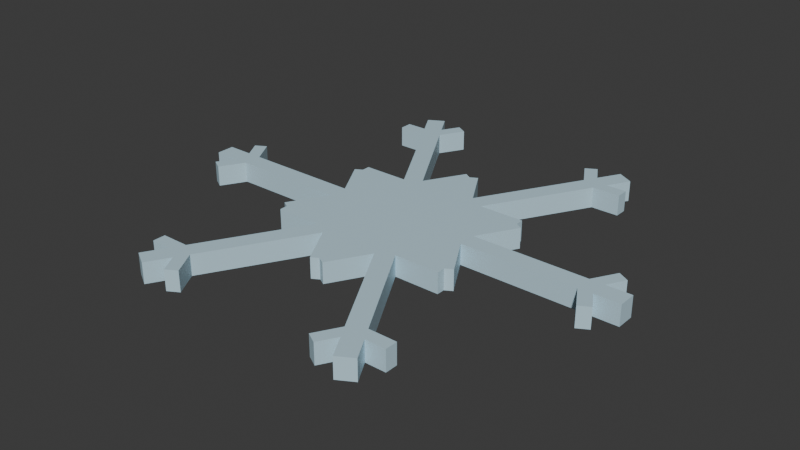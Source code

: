 # Source: NEW_RECOVERY_071_LOD2.blend  (saved by Blender 4.3.34; exported with 4.5.12 LTS)
import bpy
from mathutils import Matrix  # noqa: F401  (used for matrix-valued properties, if any)

bpy.ops.wm.read_factory_settings(use_empty=True)
scene = bpy.context.scene
scene.name = 'Scene'

# ---- collections
col_collection = bpy.data.collections.new('Collection'); scene.collection.children.link(col_collection)

# ---- materials (node trees are filled in below, after node groups)
mat_ice_prop_002 = bpy.data.materials.new('Ice_prop.002')

# ---- material node trees
mat_ice_prop_002.use_nodes = True; mat_ice_prop_002.node_tree.nodes.clear()
_N = mat_ice_prop_002.node_tree.nodes; _L = mat_ice_prop_002.node_tree.links
n0 = _N.new('ShaderNodeBsdfPrincipled'); n0.name = 'Principled BSDF'; n0.location = (10, 300)
n0.inputs[0].default_value = (0.52, 0.72, 0.82, 1.0)
n1 = _N.new('ShaderNodeOutputMaterial'); n1.name = 'Material Output'; n1.location = (300, 300)
_L.new(n0.outputs[0], n1.inputs[0])
n1.is_active_output = True

# ---- world
world_world = bpy.data.worlds.new('World'); scene.world = world_world
world_world.use_nodes = True; world_world.node_tree.nodes.clear()
_N = world_world.node_tree.nodes; _L = world_world.node_tree.links
n0 = _N.new('ShaderNodeOutputWorld'); n0.name = 'World Output'; n0.location = (300, 300)
n1 = _N.new('ShaderNodeBackground'); n1.name = 'Background'; n1.location = (10, 300)
n1.inputs[0].default_value = (0.05088, 0.05088, 0.05088, 1.0)
_L.new(n1.outputs[0], n0.inputs[0])
n0.is_active_output = True
world_world.color = (0.05088, 0.05088, 0.05088)
world_world.sun_shadow_jitter_overblur = 0.0

# ---- meshes
me_dendrite_002 = bpy.data.meshes.new('Dendrite.002')
me_dendrite_002.from_pydata([(-0.7476, -1.185, -0.0625), (-0.6524, -1.24, -0.0625), (-0.5752, -1.106, -0.0625), (-0.513, -1.214, -0.0625), (-0.4471, -1.176, -0.0625), (-0.5313, -1.03, -0.0625), (-0.1802, -0.4221, -0.0625), (-0.04292, -0.6599, -0.0625), (0.0, -0.6351, -0.0625), (0.04292, -0.6599, -0.0625), (0.1802, -0.4221, -0.0625), (0.5313, -1.03, -0.0625), (0.4471, -1.176, -0.0625), (0.513, -1.214, -0.0625), (0.5752, -1.106, -0.0625), (0.6524, -1.24, -0.0625), (0.7476, -1.185, -0.0625), (0.6705, -1.051, -0.0625), (0.7949, -1.051, -0.0625), (0.7949, -0.9753, -0.0625), (0.6266, -0.9753, -0.0625), (0.2755, -0.3671, -0.0625), (0.55, -0.3671, -0.0625), (0.55, -0.3175, -0.0625), (0.5929, -0.2928, -0.0625), (0.4556, -0.05499, -0.0625), (1.158, -0.05499, -0.0625), (1.242, -0.2008, -0.0625), (1.308, -0.1628, -0.0625), (1.246, -0.05499, -0.0625), (1.4, -0.05499, -0.0625), (1.4, 0.05499, -0.0625), (1.246, 0.05499, -0.0625), (1.308, 0.1628, -0.0625), (1.242, 0.2008, -0.0625), (1.158, 0.05499, -0.0625), (0.4556, 0.05499, -0.0625), (0.5929, 0.2928, -0.0625), (0.55, 0.3175, -0.0625), (0.55, 0.3671, -0.0625), (0.2755, 0.3671, -0.0625), (0.6266, 0.9753, -0.0625), (0.7949, 0.9753, -0.0625), (0.7949, 1.051, -0.0625), (0.6705, 1.051, -0.0625), (0.7476, 1.185, -0.0625), (0.6524, 1.24, -0.0625), (0.5752, 1.106, -0.0625), (0.513, 1.214, -0.0625), (0.4471, 1.176, -0.0625), (0.5313, 1.03, -0.0625), (0.1802, 0.4221, -0.0625), (0.04292, 0.6599, -0.0625), (0.0, 0.6351, -0.0625), (-0.04292, 0.6599, -0.0625), (-0.1802, 0.4221, -0.0625), (-0.5313, 1.03, -0.0625), (-0.4471, 1.176, -0.0625), (-0.513, 1.214, -0.0625), (-0.5752, 1.106, -0.0625), (-0.6524, 1.24, -0.0625), (-0.7476, 1.185, -0.0625), (-0.6705, 1.051, -0.0625), (-0.7949, 1.051, -0.0625), (-0.7949, 0.9753, -0.0625), (-0.6266, 0.9753, -0.0625), (-0.2755, 0.3671, -0.0625), (-0.55, 0.3671, -0.0625), (-0.55, 0.3175, -0.0625), (-0.5929, 0.2928, -0.0625), (-0.4556, 0.05499, -0.0625), (-1.158, 0.05499, -0.0625), (-1.242, 0.2008, -0.0625), (-1.308, 0.1628, -0.0625), (-1.246, 0.05499, -0.0625), (-1.4, 0.05499, -0.0625), (-1.4, -0.05499, -0.0625), (-1.246, -0.05499, -0.0625), (-1.308, -0.1628, -0.0625), (-1.242, -0.2008, -0.0625), (-1.158, -0.05499, -0.0625), (-0.4556, -0.05499, -0.0625), (-0.5929, -0.2928, -0.0625), (-0.55, -0.3175, -0.0625), (-0.55, -0.3671, -0.0625), (-0.2755, -0.3671, -0.0625), (-0.6266, -0.9753, -0.0625), (-0.7949, -0.9753, -0.0625), (-0.7949, -1.051, -0.0625), (-0.6705, -1.051, -0.0625), (-0.7476, -1.185, 0.0625), (-0.6524, -1.24, 0.0625), (-0.5752, -1.106, 0.0625), (-0.513, -1.214, 0.0625), (-0.4471, -1.176, 0.0625), (-0.5313, -1.03, 0.0625), (-0.1802, -0.4221, 0.0625), (-0.04292, -0.6599, 0.0625), (0.0, -0.6351, 0.0625), (0.04292, -0.6599, 0.0625), (0.1802, -0.4221, 0.0625), (0.5313, -1.03, 0.0625), (0.4471, -1.176, 0.0625), (0.513, -1.214, 0.0625), (0.5752, -1.106, 0.0625), (0.6524, -1.24, 0.0625), (0.7476, -1.185, 0.0625), (0.6705, -1.051, 0.0625), (0.7949, -1.051, 0.0625), (0.7949, -0.9753, 0.0625), (0.6266, -0.9753, 0.0625), (0.2755, -0.3671, 0.0625), (0.55, -0.3671, 0.0625), (0.55, -0.3175, 0.0625), (0.5929, -0.2928, 0.0625), (0.4556, -0.05499, 0.0625), (1.158, -0.05499, 0.0625), (1.242, -0.2008, 0.0625), (1.308, -0.1628, 0.0625), (1.246, -0.05499, 0.0625), (1.4, -0.05499, 0.0625), (1.4, 0.05499, 0.0625), (1.246, 0.05499, 0.0625), (1.308, 0.1628, 0.0625), (1.242, 0.2008, 0.0625), (1.158, 0.05499, 0.0625), (0.4556, 0.05499, 0.0625), (0.5929, 0.2928, 0.0625), (0.55, 0.3175, 0.0625), (0.55, 0.3671, 0.0625), (0.2755, 0.3671, 0.0625), (0.6266, 0.9753, 0.0625), (0.7949, 0.9753, 0.0625), (0.7949, 1.051, 0.0625), (0.6705, 1.051, 0.0625), (0.7476, 1.185, 0.0625), (0.6524, 1.24, 0.0625), (0.5752, 1.106, 0.0625), (0.513, 1.214, 0.0625), (0.4471, 1.176, 0.0625), (0.5313, 1.03, 0.0625), (0.1802, 0.4221, 0.0625), (0.04292, 0.6599, 0.0625), (0.0, 0.6351, 0.0625), (-0.04292, 0.6599, 0.0625), (-0.1802, 0.4221, 0.0625), (-0.5313, 1.03, 0.0625), (-0.4471, 1.176, 0.0625), (-0.513, 1.214, 0.0625), (-0.5752, 1.106, 0.0625), (-0.6524, 1.24, 0.0625), (-0.7476, 1.185, 0.0625), (-0.6705, 1.051, 0.0625), (-0.7949, 1.051, 0.0625), (-0.7949, 0.9753, 0.0625), (-0.6266, 0.9753, 0.0625), (-0.2755, 0.3671, 0.0625), (-0.55, 0.3671, 0.0625), (-0.55, 0.3175, 0.0625), (-0.5929, 0.2928, 0.0625), (-0.4556, 0.05499, 0.0625), (-1.158, 0.05499, 0.0625), (-1.242, 0.2008, 0.0625), (-1.308, 0.1628, 0.0625), (-1.246, 0.05499, 0.0625), (-1.4, 0.05499, 0.0625), (-1.4, -0.05499, 0.0625), (-1.246, -0.05499, 0.0625), (-1.308, -0.1628, 0.0625), (-1.242, -0.2008, 0.0625), (-1.158, -0.05499, 0.0625), (-0.4556, -0.05499, 0.0625), (-0.5929, -0.2928, 0.0625), (-0.55, -0.3175, 0.0625), (-0.55, -0.3671, 0.0625), (-0.2755, -0.3671, 0.0625), (-0.6266, -0.9753, 0.0625), (-0.7949, -0.9753, 0.0625), (-0.7949, -1.051, 0.0625), (-0.6705, -1.051, 0.0625)], [], [(89, 88, 87), (179, 177, 178), (85, 84, 83), (175, 173, 174), (83, 82, 81), (173, 171, 172), (77, 79, 78), (167, 168, 169), (77, 76, 75), (167, 165, 166), (74, 73, 72), (164, 162, 163), (70, 69, 68), (160, 158, 159), (68, 67, 66), (158, 156, 157), (62, 64, 63), (152, 153, 154), (62, 61, 60), (152, 150, 151), (59, 58, 57), (149, 147, 148), (55, 54, 53), (145, 143, 144), (53, 52, 51), (143, 141, 142), (47, 49, 48), (137, 138, 139), (44, 46, 45), (134, 135, 136), (44, 43, 42), (134, 132, 133), (40, 39, 38), (130, 128, 129), (38, 37, 36), (128, 126, 127), (32, 34, 33), (122, 123, 124), (32, 31, 30), (122, 120, 121), (29, 28, 27), (119, 117, 118), (25, 24, 23), (115, 113, 114), (23, 22, 21), (113, 111, 112), (17, 19, 18), (107, 108, 109), (17, 16, 15), (107, 105, 106), (14, 13, 12), (104, 102, 103), (10, 9, 8), (100, 98, 99), (8, 7, 6), (98, 96, 97), (2, 4, 3), (92, 93, 94), (89, 1, 0), (179, 90, 91), (89, 87, 86), (179, 176, 177), (85, 83, 81), (175, 171, 173), (79, 77, 80), (169, 170, 167), (77, 75, 74), (167, 164, 165), (74, 72, 71), (164, 161, 162), (70, 68, 66), (160, 156, 158), (64, 62, 65), (154, 155, 152), (62, 60, 59), (152, 149, 150), (59, 57, 56), (149, 146, 147), (55, 53, 51), (145, 141, 143), (49, 47, 50), (139, 140, 137), (46, 44, 47), (136, 137, 134), (44, 42, 41), (134, 131, 132), (40, 38, 36), (130, 126, 128), (34, 32, 35), (124, 125, 122), (32, 30, 29), (122, 119, 120), (29, 27, 26), (119, 116, 117), (25, 23, 21), (115, 111, 113), (19, 17, 20), (109, 110, 107), (17, 15, 14), (107, 104, 105), (14, 12, 11), (104, 101, 102), (10, 8, 6), (100, 96, 98), (4, 2, 5), (94, 95, 92), (1, 89, 2), (91, 92, 179), (80, 77, 74), (170, 164, 167), (65, 62, 59), (155, 149, 152), (41, 47, 44), (131, 134, 137), (35, 32, 29), (125, 119, 122), (20, 17, 14), (110, 104, 107), (86, 2, 89), (176, 179, 92), (71, 80, 74), (161, 164, 170), (56, 65, 59), (146, 149, 155), (47, 41, 50), (137, 140, 131), (26, 35, 29), (116, 119, 125), (11, 20, 14), (101, 104, 110), (2, 86, 5), (92, 95, 176), (80, 71, 81), (170, 171, 161), (65, 56, 66), (155, 156, 146), (40, 50, 41), (130, 131, 140), (35, 26, 36), (125, 126, 116), (20, 11, 21), (110, 111, 101), (85, 5, 86), (175, 176, 95), (81, 71, 70), (171, 160, 161), (66, 56, 55), (156, 145, 146), (50, 40, 51), (140, 141, 130), (36, 26, 25), (126, 115, 116), (21, 11, 10), (111, 100, 101), (5, 85, 6), (95, 96, 175), (36, 70, 55), (126, 145, 160), (70, 66, 55), (160, 145, 156), (36, 51, 40), (126, 130, 141), (70, 36, 25), (160, 115, 126), (25, 21, 10), (115, 100, 111), (81, 6, 85), (171, 175, 96), (70, 25, 81), (160, 171, 115), (36, 55, 51), (126, 141, 145), (6, 25, 10), (96, 100, 115), (6, 81, 25), (96, 115, 171), (0, 1, 91), (0, 91, 90), (1, 2, 92), (1, 92, 91), (2, 3, 93), (2, 93, 92), (3, 4, 94), (3, 94, 93), (4, 5, 95), (4, 95, 94), (5, 6, 96), (5, 96, 95), (6, 7, 97), (6, 97, 96), (7, 8, 98), (7, 98, 97), (8, 9, 99), (8, 99, 98), (9, 10, 100), (9, 100, 99), (10, 11, 101), (10, 101, 100), (11, 12, 102), (11, 102, 101), (12, 13, 103), (12, 103, 102), (13, 14, 104), (13, 104, 103), (14, 15, 105), (14, 105, 104), (15, 16, 106), (15, 106, 105), (16, 17, 107), (16, 107, 106), (17, 18, 108), (17, 108, 107), (18, 19, 109), (18, 109, 108), (19, 20, 110), (19, 110, 109), (20, 21, 111), (20, 111, 110), (21, 22, 112), (21, 112, 111), (22, 23, 113), (22, 113, 112), (23, 24, 114), (23, 114, 113), (24, 25, 115), (24, 115, 114), (25, 26, 116), (25, 116, 115), (26, 27, 117), (26, 117, 116), (27, 28, 118), (27, 118, 117), (28, 29, 119), (28, 119, 118), (29, 30, 120), (29, 120, 119), (30, 31, 121), (30, 121, 120), (31, 32, 122), (31, 122, 121), (32, 33, 123), (32, 123, 122), (33, 34, 124), (33, 124, 123), (34, 35, 125), (34, 125, 124), (35, 36, 126), (35, 126, 125), (36, 37, 127), (36, 127, 126), (37, 38, 128), (37, 128, 127), (38, 39, 129), (38, 129, 128), (39, 40, 130), (39, 130, 129), (40, 41, 131), (40, 131, 130), (41, 42, 132), (41, 132, 131), (42, 43, 133), (42, 133, 132), (43, 44, 134), (43, 134, 133), (44, 45, 135), (44, 135, 134), (45, 46, 136), (45, 136, 135), (46, 47, 137), (46, 137, 136), (47, 48, 138), (47, 138, 137), (48, 49, 139), (48, 139, 138), (49, 50, 140), (49, 140, 139), (50, 51, 141), (50, 141, 140), (51, 52, 142), (51, 142, 141), (52, 53, 143), (52, 143, 142), (53, 54, 144), (53, 144, 143), (54, 55, 145), (54, 145, 144), (55, 56, 146), (55, 146, 145), (56, 57, 147), (56, 147, 146), (57, 58, 148), (57, 148, 147), (58, 59, 149), (58, 149, 148), (59, 60, 150), (59, 150, 149), (60, 61, 151), (60, 151, 150), (61, 62, 152), (61, 152, 151), (62, 63, 153), (62, 153, 152), (63, 64, 154), (63, 154, 153), (64, 65, 155), (64, 155, 154), (65, 66, 156), (65, 156, 155), (66, 67, 157), (66, 157, 156), (67, 68, 158), (67, 158, 157), (68, 69, 159), (68, 159, 158), (69, 70, 160), (69, 160, 159), (70, 71, 161), (70, 161, 160), (71, 72, 162), (71, 162, 161), (72, 73, 163), (72, 163, 162), (73, 74, 164), (73, 164, 163), (74, 75, 165), (74, 165, 164), (75, 76, 166), (75, 166, 165), (76, 77, 167), (76, 167, 166), (77, 78, 168), (77, 168, 167), (78, 79, 169), (78, 169, 168), (79, 80, 170), (79, 170, 169), (80, 81, 171), (80, 171, 170), (81, 82, 172), (81, 172, 171), (82, 83, 173), (82, 173, 172), (83, 84, 174), (83, 174, 173), (84, 85, 175), (84, 175, 174), (85, 86, 176), (85, 176, 175), (86, 87, 177), (86, 177, 176), (87, 88, 178), (87, 178, 177), (88, 89, 179), (88, 179, 178), (89, 0, 90), (89, 90, 179)])
_uv = me_dendrite_002.uv_layers.new(name='Repeated_triangle_atlas')
_uv.uv.foreach_set('vector', [0.1, 0.1, 0.9, 0.1, 0.1, 0.9, 0.1, 0.1, 0.9, 0.1, 0.1, 0.9, 0.1, 0.1, 0.9, 0.1, 0.1, 0.9, 0.1, 0.1, 0.9, 0.1, 0.1, 0.9, 0.1, 0.1, 0.9, 0.1, 0.1, 0.9, 0.1, 0.1, 0.9, 0.1, 0.1, 0.9, 0.1, 0.1, 0.9, 0.1, 0.1, 0.9, 0.1, 0.1, 0.9, 0.1, 0.1, 0.9, 0.1, 0.1, 0.9, 0.1, 0.1, 0.9, 0.1, 0.1, 0.9, 0.1, 0.1, 0.9, 0.1, 0.1, 0.9, 0.1, 0.1, 0.9, 0.1, 0.1, 0.9, 0.1, 0.1, 0.9, 0.1, 0.1, 0.9, 0.1, 0.1, 0.9, 0.1, 0.1, 0.9, 0.1, 0.1, 0.9, 0.1, 0.1, 0.9, 0.1, 0.1, 0.9, 0.1, 0.1, 0.9, 0.1, 0.1, 0.9, 0.1, 0.1, 0.9, 0.1, 0.1, 0.9, 0.1, 0.1, 0.9, 0.1, 0.1, 0.9, 0.1, 0.1, 0.9, 0.1, 0.1, 0.9, 0.1, 0.1, 0.9, 0.1, 0.1, 0.9, 0.1, 0.1, 0.9, 0.1, 0.1, 0.9, 0.1, 0.1, 0.9, 0.1, 0.1, 0.9, 0.1, 0.1, 0.9, 0.1, 0.1, 0.9, 0.1, 0.1, 0.9, 0.1, 0.1, 0.9, 0.1, 0.1, 0.9, 0.1, 0.1, 0.9, 0.1, 0.1, 0.9, 0.1, 0.1, 0.9, 0.1, 0.1, 0.9, 0.1, 0.1, 0.9, 0.1, 0.1, 0.9, 0.1, 0.1, 0.9, 0.1, 0.1, 0.9, 0.1, 0.1, 0.9, 0.1, 0.1, 0.9, 0.1, 0.1, 0.9, 0.1, 0.1, 0.9, 0.1, 0.1, 0.9, 0.1, 0.1, 0.9, 0.1, 0.1, 0.9, 0.1, 0.1, 0.9, 0.1, 0.1, 0.9, 0.1, 0.1, 0.9, 0.1, 0.1, 0.9, 0.1, 0.1, 0.9, 0.1, 0.1, 0.9, 0.1, 0.1, 0.9, 0.1, 0.1, 0.9, 0.1, 0.1, 0.9, 0.1, 0.1, 0.9, 0.1, 0.1, 0.9, 0.1, 0.1, 0.9, 0.1, 0.1, 0.9, 0.1, 0.1, 0.9, 0.1, 0.1, 0.9, 0.1, 0.1, 0.9, 0.1, 0.1, 0.9, 0.1, 0.1, 0.9, 0.1, 0.1, 0.9, 0.1, 0.1, 0.9, 0.1, 0.1, 0.9, 0.1, 0.1, 0.9, 0.1, 0.1, 0.9, 0.1, 0.1, 0.9, 0.1, 0.1, 0.9, 0.1, 0.1, 0.9, 0.1, 0.1, 0.9, 0.1, 0.1, 0.9, 0.1, 0.1, 0.9, 0.1, 0.1, 0.9, 0.1, 0.1, 0.9, 0.1, 0.1, 0.9, 0.1, 0.1, 0.9, 0.1, 0.1, 0.9, 0.1, 0.1, 0.9, 0.1, 0.1, 0.9, 0.1, 0.1, 0.9, 0.1, 0.1, 0.9, 0.1, 0.1, 0.9, 0.1, 0.1, 0.9, 0.1, 0.1, 0.9, 0.1, 0.1, 0.9, 0.1, 0.1, 0.9, 0.1, 0.1, 0.9, 0.1, 0.1, 0.9, 0.1, 0.1, 0.9, 0.1, 0.1, 0.9, 0.1, 0.1, 0.9, 0.1, 0.1, 0.9, 0.1, 0.1, 0.9, 0.1, 0.1, 0.9, 0.1, 0.1, 0.9, 0.1, 0.1, 0.9, 0.1, 0.1, 0.9, 0.1, 0.1, 0.9, 0.1, 0.1, 0.9, 0.1, 0.1, 0.9, 0.1, 0.1, 0.9, 0.1, 0.1, 0.9, 0.1, 0.1, 0.9, 0.1, 0.1, 0.9, 0.1, 0.1, 0.9, 0.1, 0.1, 0.9, 0.1, 0.1, 0.9, 0.1, 0.1, 0.9, 0.1, 0.1, 0.9, 0.1, 0.1, 0.9, 0.1, 0.1, 0.9, 0.1, 0.1, 0.9, 0.1, 0.1, 0.9, 0.1, 0.1, 0.9, 0.1, 0.1, 0.9, 0.1, 0.1, 0.9, 0.1, 0.1, 0.9, 0.1, 0.1, 0.9, 0.1, 0.1, 0.9, 0.1, 0.1, 0.9, 0.1, 0.1, 0.9, 0.1, 0.1, 0.9, 0.1, 0.1, 0.9, 0.1, 0.1, 0.9, 0.1, 0.1, 0.9, 0.1, 0.1, 0.9, 0.1, 0.1, 0.9, 0.1, 0.1, 0.9, 0.1, 0.1, 0.9, 0.1, 0.1, 0.9, 0.1, 0.1, 0.9, 0.1, 0.1, 0.9, 0.1, 0.1, 0.9, 0.1, 0.1, 0.9, 0.1, 0.1, 0.9, 0.1, 0.1, 0.9, 0.1, 0.1, 0.9, 0.1, 0.1, 0.9, 0.1, 0.1, 0.9, 0.1, 0.1, 0.9, 0.1, 0.1, 0.9, 0.1, 0.1, 0.9, 0.1, 0.1, 0.9, 0.1, 0.1, 0.9, 0.1, 0.1, 0.9, 0.1, 0.1, 0.9, 0.1, 0.1, 0.9, 0.1, 0.1, 0.9, 0.1, 0.1, 0.9, 0.1, 0.1, 0.9, 0.1, 0.1, 0.9, 0.1, 0.1, 0.9, 0.1, 0.1, 0.9, 0.1, 0.1, 0.9, 0.1, 0.1, 0.9, 0.1, 0.1, 0.9, 0.1, 0.1, 0.9, 0.1, 0.1, 0.9, 0.1, 0.1, 0.9, 0.1, 0.1, 0.9, 0.1, 0.1, 0.9, 0.1, 0.1, 0.9, 0.1, 0.1, 0.9, 0.1, 0.1, 0.9, 0.1, 0.1, 0.9, 0.1, 0.1, 0.9, 0.1, 0.1, 0.9, 0.1, 0.1, 0.9, 0.1, 0.1, 0.9, 0.1, 0.1, 0.9, 0.1, 0.1, 0.9, 0.1, 0.1, 0.9, 0.1, 0.1, 0.9, 0.1, 0.1, 0.9, 0.1, 0.1, 0.9, 0.1, 0.1, 0.9, 0.1, 0.1, 0.9, 0.1, 0.1, 0.9, 0.1, 0.1, 0.9, 0.1, 0.1, 0.9, 0.1, 0.1, 0.9, 0.1, 0.1, 0.9, 0.1, 0.1, 0.9, 0.1, 0.1, 0.9, 0.1, 0.1, 0.9, 0.1, 0.1, 0.9, 0.1, 0.1, 0.9, 0.1, 0.1, 0.9, 0.1, 0.1, 0.9, 0.1, 0.1, 0.9, 0.1, 0.1, 0.9, 0.1, 0.1, 0.9, 0.1, 0.1, 0.9, 0.1, 0.1, 0.9, 0.1, 0.1, 0.9, 0.1, 0.1, 0.9, 0.1, 0.1, 0.9, 0.1, 0.1, 0.9, 0.1, 0.1, 0.9, 0.1, 0.1, 0.9, 0.1, 0.1, 0.9, 0.1, 0.1, 0.9, 0.1, 0.1, 0.9, 0.1, 0.1, 0.9, 0.1, 0.1, 0.9, 0.1, 0.1, 0.9, 0.1, 0.1, 0.9, 0.1, 0.1, 0.9, 0.1, 0.1, 0.9, 0.1, 0.1, 0.9, 0.1, 0.1, 0.9, 0.1, 0.1, 0.9, 0.1, 0.1, 0.9, 0.1, 0.1, 0.9, 0.1, 0.1, 0.9, 0.1, 0.1, 0.9, 0.1, 0.1, 0.9, 0.1, 0.1, 0.9, 0.1, 0.1, 0.9, 0.1, 0.1, 0.9, 0.1, 0.1, 0.9, 0.1, 0.1, 0.9, 0.1, 0.1, 0.9, 0.1, 0.1, 0.9, 0.1, 0.1, 0.9, 0.1, 0.1, 0.9, 0.1, 0.1, 0.9, 0.1, 0.1, 0.9, 0.1, 0.1, 0.9, 0.1, 0.1, 0.9, 0.1, 0.1, 0.9, 0.1, 0.1, 0.9, 0.1, 0.1, 0.9, 0.1, 0.1, 0.9, 0.1, 0.1, 0.9, 0.1, 0.1, 0.9, 0.1, 0.1, 0.9, 0.1, 0.1, 0.9, 0.1, 0.1, 0.9, 0.1, 0.1, 0.9, 0.1, 0.1, 0.9, 0.1, 0.1, 0.9, 0.1, 0.1, 0.9, 0.1, 0.1, 0.9, 0.1, 0.1, 0.9, 0.1, 0.1, 0.9, 0.1, 0.1, 0.9, 0.1, 0.1, 0.9, 0.1, 0.1, 0.9, 0.1, 0.1, 0.9, 0.1, 0.1, 0.9, 0.1, 0.1, 0.9, 0.1, 0.1, 0.9, 0.1, 0.1, 0.9, 0.1, 0.1, 0.9, 0.1, 0.1, 0.9, 0.1, 0.1, 0.9, 0.1, 0.1, 0.9, 0.1, 0.1, 0.9, 0.1, 0.1, 0.9, 0.1, 0.1, 0.9, 0.1, 0.1, 0.9, 0.1, 0.1, 0.9, 0.1, 0.1, 0.9, 0.1, 0.1, 0.9, 0.1, 0.1, 0.9, 0.1, 0.1, 0.9, 0.1, 0.1, 0.9, 0.1, 0.1, 0.9, 0.1, 0.1, 0.9, 0.1, 0.1, 0.9, 0.1, 0.1, 0.9, 0.1, 0.1, 0.9, 0.1, 0.1, 0.9, 0.1, 0.1, 0.9, 0.1, 0.1, 0.9, 0.1, 0.1, 0.9, 0.1, 0.1, 0.9, 0.1, 0.1, 0.9, 0.1, 0.1, 0.9, 0.1, 0.1, 0.9, 0.1, 0.1, 0.9, 0.1, 0.1, 0.9, 0.1, 0.1, 0.9, 0.1, 0.1, 0.9, 0.1, 0.1, 0.9, 0.1, 0.1, 0.9, 0.1, 0.1, 0.9, 0.1, 0.1, 0.9, 0.1, 0.1, 0.9, 0.1, 0.1, 0.9, 0.1, 0.1, 0.9, 0.1, 0.1, 0.9, 0.1, 0.1, 0.9, 0.1, 0.1, 0.9, 0.1, 0.1, 0.9, 0.1, 0.1, 0.9, 0.1, 0.1, 0.9, 0.1, 0.1, 0.9, 0.1, 0.1, 0.9, 0.1, 0.1, 0.9, 0.1, 0.1, 0.9, 0.1, 0.1, 0.9, 0.1, 0.1, 0.9, 0.1, 0.1, 0.9, 0.1, 0.1, 0.9, 0.1, 0.1, 0.9, 0.1, 0.1, 0.9, 0.1, 0.1, 0.9, 0.1, 0.1, 0.9, 0.1, 0.1, 0.9, 0.1, 0.1, 0.9, 0.1, 0.1, 0.9, 0.1, 0.1, 0.9, 0.1, 0.1, 0.9, 0.1, 0.1, 0.9, 0.1, 0.1, 0.9, 0.1, 0.1, 0.9, 0.1, 0.1, 0.9, 0.1, 0.1, 0.9, 0.1, 0.1, 0.9, 0.1, 0.1, 0.9, 0.1, 0.1, 0.9, 0.1, 0.1, 0.9, 0.1, 0.1, 0.9, 0.1, 0.1, 0.9, 0.1, 0.1, 0.9, 0.1, 0.1, 0.9, 0.1, 0.1, 0.9, 0.1, 0.1, 0.9, 0.1, 0.1, 0.9, 0.1, 0.1, 0.9, 0.1, 0.1, 0.9, 0.1, 0.1, 0.9, 0.1, 0.1, 0.9, 0.1, 0.1, 0.9, 0.1, 0.1, 0.9, 0.1, 0.1, 0.9, 0.1, 0.1, 0.9, 0.1, 0.1, 0.9, 0.1, 0.1, 0.9, 0.1, 0.1, 0.9, 0.1, 0.1, 0.9, 0.1, 0.1, 0.9, 0.1, 0.1, 0.9, 0.1, 0.1, 0.9, 0.1, 0.1, 0.9, 0.1, 0.1, 0.9, 0.1, 0.1, 0.9, 0.1, 0.1, 0.9, 0.1, 0.1, 0.9, 0.1, 0.1, 0.9, 0.1, 0.1, 0.9, 0.1, 0.1, 0.9, 0.1, 0.1, 0.9, 0.1, 0.1, 0.9, 0.1, 0.1, 0.9, 0.1, 0.1, 0.9, 0.1, 0.1, 0.9, 0.1, 0.1, 0.9, 0.1, 0.1, 0.9, 0.1, 0.1, 0.9, 0.1, 0.1, 0.9, 0.1, 0.1, 0.9, 0.1, 0.1, 0.9, 0.1, 0.1, 0.9, 0.1, 0.1, 0.9, 0.1, 0.1, 0.9, 0.1, 0.1, 0.9, 0.1, 0.1, 0.9, 0.1, 0.1, 0.9, 0.1, 0.1, 0.9, 0.1, 0.1, 0.9, 0.1, 0.1, 0.9, 0.1, 0.1, 0.9, 0.1, 0.1, 0.9, 0.1, 0.1, 0.9, 0.1, 0.1, 0.9, 0.1, 0.1, 0.9, 0.1, 0.1, 0.9, 0.1, 0.1, 0.9, 0.1, 0.1, 0.9, 0.1, 0.1, 0.9, 0.1, 0.1, 0.9, 0.1, 0.1, 0.9, 0.1, 0.1, 0.9, 0.1, 0.1, 0.9, 0.1, 0.1, 0.9, 0.1, 0.1, 0.9, 0.1, 0.1, 0.9, 0.1, 0.1, 0.9, 0.1, 0.1, 0.9, 0.1, 0.1, 0.9, 0.1, 0.1, 0.9, 0.1, 0.1, 0.9, 0.1, 0.1, 0.9, 0.1, 0.1, 0.9, 0.1, 0.1, 0.9, 0.1, 0.1, 0.9, 0.1, 0.1, 0.9, 0.1, 0.1, 0.9, 0.1, 0.1, 0.9, 0.1, 0.1, 0.9, 0.1, 0.1, 0.9, 0.1, 0.1, 0.9, 0.1, 0.1, 0.9, 0.1, 0.1, 0.9, 0.1, 0.1, 0.9, 0.1, 0.1, 0.9, 0.1, 0.1, 0.9, 0.1, 0.1, 0.9, 0.1, 0.1, 0.9, 0.1, 0.1, 0.9, 0.1, 0.1, 0.9, 0.1, 0.1, 0.9, 0.1, 0.1, 0.9, 0.1, 0.1, 0.9, 0.1, 0.1, 0.9, 0.1, 0.1, 0.9, 0.1, 0.1, 0.9, 0.1, 0.1, 0.9, 0.1, 0.1, 0.9, 0.1, 0.1, 0.9, 0.1, 0.1, 0.9, 0.1, 0.1, 0.9, 0.1, 0.1, 0.9, 0.1, 0.1, 0.9, 0.1, 0.1, 0.9, 0.1, 0.1, 0.9, 0.1, 0.1, 0.9, 0.1, 0.1, 0.9, 0.1, 0.1, 0.9, 0.1, 0.1, 0.9, 0.1, 0.1, 0.9, 0.1, 0.1, 0.9, 0.1, 0.1, 0.9, 0.1, 0.1, 0.9, 0.1, 0.1, 0.9, 0.1, 0.1, 0.9, 0.1, 0.1, 0.9, 0.1, 0.1, 0.9, 0.1, 0.1, 0.9, 0.1, 0.1, 0.9, 0.1, 0.1, 0.9, 0.1, 0.1, 0.9, 0.1, 0.1, 0.9, 0.1, 0.1, 0.9, 0.1, 0.1, 0.9, 0.1, 0.1, 0.9, 0.1, 0.1, 0.9, 0.1, 0.1, 0.9, 0.1, 0.1, 0.9, 0.1, 0.1, 0.9, 0.1, 0.1, 0.9, 0.1, 0.1, 0.9, 0.1, 0.1, 0.9, 0.1, 0.1, 0.9, 0.1, 0.1, 0.9, 0.1, 0.1, 0.9, 0.1, 0.1, 0.9, 0.1, 0.1, 0.9, 0.1, 0.1, 0.9, 0.1, 0.1, 0.9, 0.1, 0.1, 0.9, 0.1, 0.1, 0.9, 0.1, 0.1, 0.9, 0.1, 0.1, 0.9, 0.1, 0.1, 0.9, 0.1, 0.1, 0.9, 0.1, 0.1, 0.9, 0.1, 0.1, 0.9, 0.1, 0.1, 0.9, 0.1, 0.1, 0.9, 0.1, 0.1, 0.9, 0.1, 0.1, 0.9, 0.1, 0.1, 0.9, 0.1, 0.1, 0.9, 0.1, 0.1, 0.9, 0.1, 0.1, 0.9, 0.1, 0.1, 0.9, 0.1, 0.1, 0.9, 0.1, 0.1, 0.9, 0.1, 0.1, 0.9, 0.1, 0.1, 0.9, 0.1, 0.1, 0.9, 0.1, 0.1, 0.9, 0.1, 0.1, 0.9, 0.1, 0.1, 0.9, 0.1, 0.1, 0.9, 0.1, 0.1, 0.9, 0.1, 0.1, 0.9, 0.1, 0.1, 0.9, 0.1, 0.1, 0.9, 0.1, 0.1, 0.9, 0.1, 0.1, 0.9, 0.1, 0.1, 0.9, 0.1, 0.1, 0.9, 0.1, 0.1, 0.9, 0.1, 0.1, 0.9, 0.1, 0.1, 0.9, 0.1, 0.1, 0.9, 0.1, 0.1, 0.9, 0.1, 0.1, 0.9, 0.1, 0.1, 0.9, 0.1, 0.1, 0.9, 0.1, 0.1, 0.9, 0.1, 0.1, 0.9, 0.1, 0.1, 0.9, 0.1, 0.1, 0.9, 0.1, 0.1, 0.9, 0.1, 0.1, 0.9, 0.1, 0.1, 0.9, 0.1, 0.1, 0.9, 0.1, 0.1, 0.9, 0.1, 0.1, 0.9, 0.1, 0.1, 0.9, 0.1, 0.1, 0.9, 0.1, 0.1, 0.9, 0.1, 0.1, 0.9, 0.1, 0.1, 0.9, 0.1, 0.1, 0.9, 0.1, 0.1, 0.9, 0.1, 0.1, 0.9, 0.1, 0.1, 0.9, 0.1, 0.1, 0.9, 0.1, 0.1, 0.9, 0.1, 0.1, 0.9, 0.1, 0.1, 0.9, 0.1, 0.1, 0.9, 0.1, 0.1, 0.9, 0.1, 0.1, 0.9, 0.1, 0.1, 0.9, 0.1, 0.1, 0.9, 0.1, 0.1, 0.9, 0.1, 0.1, 0.9, 0.1, 0.1, 0.9, 0.1, 0.1, 0.9, 0.1, 0.1, 0.9, 0.1, 0.1, 0.9, 0.1, 0.1, 0.9, 0.1, 0.1, 0.9, 0.1, 0.1, 0.9, 0.1, 0.1, 0.9, 0.1, 0.1, 0.9, 0.1, 0.1, 0.9, 0.1, 0.1, 0.9, 0.1, 0.1, 0.9, 0.1, 0.1, 0.9, 0.1, 0.1, 0.9, 0.1, 0.1, 0.9, 0.1, 0.1, 0.9, 0.1, 0.1, 0.9, 0.1, 0.1, 0.9, 0.1, 0.1, 0.9, 0.1, 0.1, 0.9, 0.1, 0.1, 0.9, 0.1, 0.1, 0.9, 0.1, 0.1, 0.9, 0.1, 0.1, 0.9, 0.1, 0.1, 0.9, 0.1, 0.1, 0.9, 0.1, 0.1, 0.9, 0.1, 0.1, 0.9, 0.1, 0.1, 0.9, 0.1, 0.1, 0.9, 0.1, 0.1, 0.9, 0.1, 0.1, 0.9, 0.1, 0.1, 0.9, 0.1, 0.1, 0.9, 0.1, 0.1, 0.9, 0.1, 0.1, 0.9, 0.1, 0.1, 0.9, 0.1, 0.1, 0.9, 0.1, 0.1, 0.9, 0.1, 0.1, 0.9, 0.1, 0.1, 0.9, 0.1, 0.1, 0.9, 0.1, 0.1, 0.9, 0.1, 0.1, 0.9, 0.1, 0.1, 0.9, 0.1, 0.1, 0.9, 0.1, 0.1, 0.9, 0.1, 0.1, 0.9, 0.1, 0.1, 0.9, 0.1, 0.1, 0.9, 0.1, 0.1, 0.9, 0.1, 0.1, 0.9, 0.1, 0.1, 0.9, 0.1, 0.1, 0.9, 0.1, 0.1, 0.9, 0.1, 0.1, 0.9, 0.1, 0.1, 0.9, 0.1, 0.1, 0.9, 0.1, 0.1, 0.9, 0.1, 0.1, 0.9, 0.1, 0.1, 0.9, 0.1, 0.1, 0.9, 0.1, 0.1, 0.9, 0.1, 0.1, 0.9, 0.1, 0.1, 0.9, 0.1, 0.1, 0.9, 0.1, 0.1, 0.9, 0.1, 0.1, 0.9, 0.1, 0.1, 0.9, 0.1, 0.1, 0.9, 0.1, 0.1, 0.9, 0.1, 0.1, 0.9, 0.1, 0.1, 0.9, 0.1, 0.1, 0.9, 0.1, 0.1, 0.9, 0.1, 0.1, 0.9, 0.1, 0.1, 0.9, 0.1, 0.1, 0.9, 0.1, 0.1, 0.9, 0.1, 0.1, 0.9, 0.1, 0.1, 0.9, 0.1, 0.1, 0.9, 0.1, 0.1, 0.9, 0.1, 0.1, 0.9, 0.1, 0.1, 0.9, 0.1, 0.1, 0.9, 0.1, 0.1, 0.9, 0.1, 0.1, 0.9, 0.1, 0.1, 0.9, 0.1, 0.1, 0.9, 0.1, 0.1, 0.9, 0.1, 0.1, 0.9, 0.1, 0.1, 0.9, 0.1, 0.1, 0.9, 0.1, 0.1, 0.9, 0.1, 0.1, 0.9, 0.1, 0.1, 0.9, 0.1, 0.1, 0.9, 0.1, 0.1, 0.9, 0.1, 0.1, 0.9, 0.1, 0.1, 0.9, 0.1, 0.1, 0.9, 0.1, 0.1, 0.9, 0.1, 0.1, 0.9, 0.1, 0.1, 0.9, 0.1, 0.1, 0.9, 0.1, 0.1, 0.9, 0.1, 0.1, 0.9, 0.1, 0.1, 0.9, 0.1, 0.1, 0.9, 0.1, 0.1, 0.9, 0.1, 0.1, 0.9, 0.1, 0.1, 0.9, 0.1, 0.1, 0.9, 0.1, 0.1, 0.9, 0.1, 0.1, 0.9, 0.1, 0.1, 0.9, 0.1, 0.1, 0.9, 0.1, 0.1, 0.9, 0.1, 0.1, 0.9, 0.1, 0.1, 0.9, 0.1, 0.1, 0.9, 0.1, 0.1, 0.9, 0.1, 0.1, 0.9, 0.1, 0.1, 0.9, 0.1, 0.1, 0.9, 0.1, 0.1, 0.9, 0.1, 0.1, 0.9, 0.1, 0.1, 0.9, 0.1, 0.1, 0.9, 0.1, 0.1, 0.9, 0.1, 0.1, 0.9, 0.1, 0.1, 0.9, 0.1, 0.1, 0.9, 0.1, 0.1, 0.9, 0.1, 0.1, 0.9, 0.1, 0.1, 0.9, 0.1, 0.1, 0.9, 0.1, 0.1, 0.9, 0.1, 0.1, 0.9, 0.1, 0.1, 0.9, 0.1, 0.1, 0.9, 0.1, 0.1, 0.9, 0.1, 0.1, 0.9, 0.1, 0.1, 0.9, 0.1, 0.1, 0.9, 0.1, 0.1, 0.9, 0.1, 0.1, 0.9, 0.1, 0.1, 0.9, 0.1, 0.1, 0.9, 0.1, 0.1, 0.9, 0.1, 0.1, 0.9, 0.1, 0.1, 0.9, 0.1, 0.1, 0.9, 0.1, 0.1, 0.9, 0.1, 0.1, 0.9])
me_dendrite_002.materials.append(mat_ice_prop_002)
me_dendrite_002.update()

# ---- objects
ob_snowflake_solid = bpy.data.objects.new('Snowflake_solid', me_dendrite_002)

# ---- transforms, parenting, visibility, modifiers, constraints
ob_snowflake_solid.location = (0.0, 0.0, 0.0)

# ---- collection membership
col_collection.objects.link(ob_snowflake_solid)

# ---- scene / render settings (as saved in the file)
scene.frame_start = 1; scene.frame_end = 250; scene.frame_set(1)
scene.render.engine = 'BLENDER_EEVEE_NEXT'
bpy.context.view_layer.update()

# ---- added for rendering (the .blend has no active camera and no usable light): camera, sun
cam_auto = bpy.data.cameras.new('AutoCamera')
cam_auto.lens = 50.0
cam_auto.sensor_width = 36.0
cam_auto.clip_end = 1000.0
ob_auto_camera = bpy.data.objects.new('AutoCamera', cam_auto)
scene.collection.objects.link(ob_auto_camera)
ob_auto_camera.location = (3.46252, -4.15503, 2.77002)
ob_auto_camera.rotation_euler = (1.09748, -7.21219e-08, 0.694738)
scene.camera = ob_auto_camera
light_auto_sun = bpy.data.lights.new('AutoSun', 'SUN')
light_auto_sun.energy = 3.0
light_auto_sun.angle = 0.0523599
ob_auto_sun = bpy.data.objects.new('AutoSun', light_auto_sun)
scene.collection.objects.link(ob_auto_sun)
ob_auto_sun.rotation_euler = (0.872665, 0.174533, 0.523599)
bpy.context.view_layer.update()
